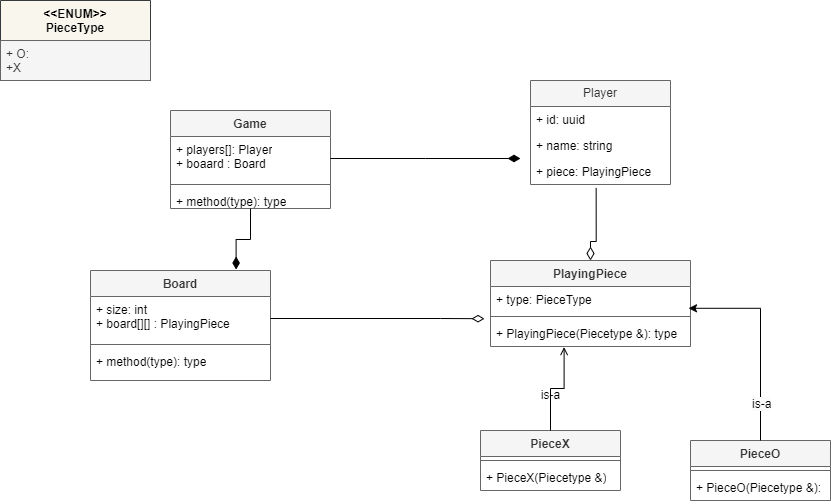

The diagram above was exported from draw.io. Its source (the exported page's mxGraphModel, read from the mxfile embedded in the PNG):
<mxGraphModel dx="1050" dy="565" grid="1" gridSize="10" guides="1" tooltips="1" connect="1" arrows="1" fold="1" page="1" pageScale="1" pageWidth="1700" pageHeight="1100" math="0" shadow="0">
  <root>
    <mxCell id="0" />
    <mxCell id="1" parent="0" />
    <mxCell id="sEjB8hQz2anj4eEQNp6R-1" value="&amp;lt;&amp;lt;ENUM&amp;gt;&amp;gt;&lt;div&gt;PieceType&lt;/div&gt;" style="swimlane;fontStyle=1;align=center;verticalAlign=top;childLayout=stackLayout;horizontal=1;startSize=40;horizontalStack=0;resizeParent=1;resizeParentMax=0;resizeLast=0;collapsible=1;marginBottom=0;whiteSpace=wrap;html=1;fillColor=#f9f7ed;strokeColor=#36393d;" vertex="1" parent="1">
      <mxGeometry x="120" y="20" width="150" height="80" as="geometry" />
    </mxCell>
    <mxCell id="sEjB8hQz2anj4eEQNp6R-2" value="+ O:&lt;div&gt;+X&lt;/div&gt;" style="text;align=left;verticalAlign=top;spacingLeft=4;spacingRight=4;overflow=hidden;rotatable=0;points=[[0,0.5],[1,0.5]];portConstraint=eastwest;whiteSpace=wrap;html=1;fillColor=#f5f5f5;strokeColor=#666666;fontColor=#333333;" vertex="1" parent="sEjB8hQz2anj4eEQNp6R-1">
      <mxGeometry y="40" width="150" height="40" as="geometry" />
    </mxCell>
    <mxCell id="sEjB8hQz2anj4eEQNp6R-5" value="PlayingPiece" style="swimlane;fontStyle=1;align=center;verticalAlign=top;childLayout=stackLayout;horizontal=1;startSize=26;horizontalStack=0;resizeParent=1;resizeParentMax=0;resizeLast=0;collapsible=1;marginBottom=0;whiteSpace=wrap;html=1;fillColor=#f5f5f5;fontColor=#333333;strokeColor=#666666;" vertex="1" parent="1">
      <mxGeometry x="610" y="280" width="200" height="86" as="geometry" />
    </mxCell>
    <mxCell id="sEjB8hQz2anj4eEQNp6R-6" value="+ type: PieceType" style="text;strokeColor=none;fillColor=none;align=left;verticalAlign=top;spacingLeft=4;spacingRight=4;overflow=hidden;rotatable=0;points=[[0,0.5],[1,0.5]];portConstraint=eastwest;whiteSpace=wrap;html=1;" vertex="1" parent="sEjB8hQz2anj4eEQNp6R-5">
      <mxGeometry y="26" width="200" height="26" as="geometry" />
    </mxCell>
    <mxCell id="sEjB8hQz2anj4eEQNp6R-7" value="" style="line;strokeWidth=1;fillColor=none;align=left;verticalAlign=middle;spacingTop=-1;spacingLeft=3;spacingRight=3;rotatable=0;labelPosition=right;points=[];portConstraint=eastwest;strokeColor=inherit;" vertex="1" parent="sEjB8hQz2anj4eEQNp6R-5">
      <mxGeometry y="52" width="200" height="8" as="geometry" />
    </mxCell>
    <mxCell id="sEjB8hQz2anj4eEQNp6R-8" value="+ PlayingPiece(Piecetype &amp;amp;): type" style="text;strokeColor=none;fillColor=none;align=left;verticalAlign=top;spacingLeft=4;spacingRight=4;overflow=hidden;rotatable=0;points=[[0,0.5],[1,0.5]];portConstraint=eastwest;whiteSpace=wrap;html=1;" vertex="1" parent="sEjB8hQz2anj4eEQNp6R-5">
      <mxGeometry y="60" width="200" height="26" as="geometry" />
    </mxCell>
    <mxCell id="sEjB8hQz2anj4eEQNp6R-9" value="PieceO" style="swimlane;fontStyle=1;align=center;verticalAlign=top;childLayout=stackLayout;horizontal=1;startSize=26;horizontalStack=0;resizeParent=1;resizeParentMax=0;resizeLast=0;collapsible=1;marginBottom=0;whiteSpace=wrap;html=1;fillColor=#f5f5f5;strokeColor=#666666;fontColor=#333333;" vertex="1" parent="1">
      <mxGeometry x="810" y="460" width="140" height="60" as="geometry" />
    </mxCell>
    <mxCell id="sEjB8hQz2anj4eEQNp6R-11" value="" style="line;strokeWidth=1;fillColor=none;align=left;verticalAlign=middle;spacingTop=-1;spacingLeft=3;spacingRight=3;rotatable=0;labelPosition=right;points=[];portConstraint=eastwest;strokeColor=inherit;" vertex="1" parent="sEjB8hQz2anj4eEQNp6R-9">
      <mxGeometry y="26" width="140" height="8" as="geometry" />
    </mxCell>
    <mxCell id="sEjB8hQz2anj4eEQNp6R-12" value="+ PieceO(Piecetype &amp;amp;):&amp;nbsp;" style="text;strokeColor=none;fillColor=none;align=left;verticalAlign=top;spacingLeft=4;spacingRight=4;overflow=hidden;rotatable=0;points=[[0,0.5],[1,0.5]];portConstraint=eastwest;whiteSpace=wrap;html=1;" vertex="1" parent="sEjB8hQz2anj4eEQNp6R-9">
      <mxGeometry y="34" width="140" height="26" as="geometry" />
    </mxCell>
    <mxCell id="sEjB8hQz2anj4eEQNp6R-13" value="PieceX" style="swimlane;fontStyle=1;align=center;verticalAlign=top;childLayout=stackLayout;horizontal=1;startSize=26;horizontalStack=0;resizeParent=1;resizeParentMax=0;resizeLast=0;collapsible=1;marginBottom=0;whiteSpace=wrap;html=1;fillColor=#f5f5f5;fontColor=#333333;strokeColor=#666666;" vertex="1" parent="1">
      <mxGeometry x="600" y="450" width="140" height="60" as="geometry" />
    </mxCell>
    <mxCell id="sEjB8hQz2anj4eEQNp6R-15" value="" style="line;strokeWidth=1;fillColor=none;align=left;verticalAlign=middle;spacingTop=-1;spacingLeft=3;spacingRight=3;rotatable=0;labelPosition=right;points=[];portConstraint=eastwest;strokeColor=inherit;" vertex="1" parent="sEjB8hQz2anj4eEQNp6R-13">
      <mxGeometry y="26" width="140" height="8" as="geometry" />
    </mxCell>
    <mxCell id="sEjB8hQz2anj4eEQNp6R-16" value="+ PieceX(Piecetype &amp;amp;)" style="text;strokeColor=none;fillColor=none;align=left;verticalAlign=top;spacingLeft=4;spacingRight=4;overflow=hidden;rotatable=0;points=[[0,0.5],[1,0.5]];portConstraint=eastwest;whiteSpace=wrap;html=1;" vertex="1" parent="sEjB8hQz2anj4eEQNp6R-13">
      <mxGeometry y="34" width="140" height="26" as="geometry" />
    </mxCell>
    <mxCell id="sEjB8hQz2anj4eEQNp6R-17" style="edgeStyle=orthogonalEdgeStyle;rounded=0;orthogonalLoop=1;jettySize=auto;html=1;exitX=0.5;exitY=0;exitDx=0;exitDy=0;entryX=0.368;entryY=1.023;entryDx=0;entryDy=0;entryPerimeter=0;endArrow=open;endFill=0;" edge="1" parent="1" source="sEjB8hQz2anj4eEQNp6R-13" target="sEjB8hQz2anj4eEQNp6R-8">
      <mxGeometry relative="1" as="geometry" />
    </mxCell>
    <mxCell id="sEjB8hQz2anj4eEQNp6R-19" style="edgeStyle=orthogonalEdgeStyle;rounded=0;orthogonalLoop=1;jettySize=auto;html=1;entryX=0.99;entryY=0.838;entryDx=0;entryDy=0;entryPerimeter=0;" edge="1" parent="1" source="sEjB8hQz2anj4eEQNp6R-9" target="sEjB8hQz2anj4eEQNp6R-6">
      <mxGeometry relative="1" as="geometry" />
    </mxCell>
    <mxCell id="sEjB8hQz2anj4eEQNp6R-20" value="is-a" style="text;html=1;align=center;verticalAlign=middle;resizable=0;points=[];autosize=1;strokeColor=none;fillColor=none;" vertex="1" parent="1">
      <mxGeometry x="650" y="400" width="40" height="30" as="geometry" />
    </mxCell>
    <mxCell id="sEjB8hQz2anj4eEQNp6R-21" value="&lt;span style=&quot;color: rgb(0, 0, 0); font-family: Helvetica; font-size: 12px; font-style: normal; font-variant-ligatures: normal; font-variant-caps: normal; font-weight: 400; letter-spacing: normal; orphans: 2; text-align: center; text-indent: 0px; text-transform: none; widows: 2; word-spacing: 0px; -webkit-text-stroke-width: 0px; white-space: nowrap; background-color: rgb(251, 251, 251); text-decoration-thickness: initial; text-decoration-style: initial; text-decoration-color: initial; display: inline !important; float: none;&quot;&gt;is-a&lt;/span&gt;" style="text;whiteSpace=wrap;html=1;" vertex="1" parent="1">
      <mxGeometry x="870" y="410" width="50" height="40" as="geometry" />
    </mxCell>
    <mxCell id="sEjB8hQz2anj4eEQNp6R-26" value="Board" style="swimlane;fontStyle=1;align=center;verticalAlign=top;childLayout=stackLayout;horizontal=1;startSize=26;horizontalStack=0;resizeParent=1;resizeParentMax=0;resizeLast=0;collapsible=1;marginBottom=0;whiteSpace=wrap;html=1;fillColor=#f5f5f5;fontColor=#333333;strokeColor=#666666;" vertex="1" parent="1">
      <mxGeometry x="210" y="290" width="180" height="110" as="geometry">
        <mxRectangle x="420" y="160" width="100" height="30" as="alternateBounds" />
      </mxGeometry>
    </mxCell>
    <mxCell id="sEjB8hQz2anj4eEQNp6R-27" value="+ size: int&lt;div&gt;+ board[][] : PlayingPiece&lt;/div&gt;" style="text;strokeColor=none;fillColor=none;align=left;verticalAlign=top;spacingLeft=4;spacingRight=4;overflow=hidden;rotatable=0;points=[[0,0.5],[1,0.5]];portConstraint=eastwest;whiteSpace=wrap;html=1;" vertex="1" parent="sEjB8hQz2anj4eEQNp6R-26">
      <mxGeometry y="26" width="180" height="44" as="geometry" />
    </mxCell>
    <mxCell id="sEjB8hQz2anj4eEQNp6R-28" value="" style="line;strokeWidth=1;fillColor=none;align=left;verticalAlign=middle;spacingTop=-1;spacingLeft=3;spacingRight=3;rotatable=0;labelPosition=right;points=[];portConstraint=eastwest;strokeColor=inherit;" vertex="1" parent="sEjB8hQz2anj4eEQNp6R-26">
      <mxGeometry y="70" width="180" height="8" as="geometry" />
    </mxCell>
    <mxCell id="sEjB8hQz2anj4eEQNp6R-29" value="+ method(type): type" style="text;strokeColor=none;fillColor=none;align=left;verticalAlign=top;spacingLeft=4;spacingRight=4;overflow=hidden;rotatable=0;points=[[0,0.5],[1,0.5]];portConstraint=eastwest;whiteSpace=wrap;html=1;" vertex="1" parent="sEjB8hQz2anj4eEQNp6R-26">
      <mxGeometry y="78" width="180" height="32" as="geometry" />
    </mxCell>
    <mxCell id="sEjB8hQz2anj4eEQNp6R-30" style="edgeStyle=orthogonalEdgeStyle;rounded=0;orthogonalLoop=1;jettySize=auto;html=1;exitX=1;exitY=0.5;exitDx=0;exitDy=0;entryX=-0.03;entryY=-0.069;entryDx=0;entryDy=0;entryPerimeter=0;endArrow=diamondThin;endFill=0;endSize=10;" edge="1" parent="1" source="sEjB8hQz2anj4eEQNp6R-27" target="sEjB8hQz2anj4eEQNp6R-8">
      <mxGeometry relative="1" as="geometry">
        <Array as="points">
          <mxPoint x="560" y="338" />
          <mxPoint x="560" y="338" />
        </Array>
      </mxGeometry>
    </mxCell>
    <mxCell id="sEjB8hQz2anj4eEQNp6R-31" value="Player" style="swimlane;fontStyle=0;childLayout=stackLayout;horizontal=1;startSize=26;fillColor=#f5f5f5;horizontalStack=0;resizeParent=1;resizeParentMax=0;resizeLast=0;collapsible=1;marginBottom=0;whiteSpace=wrap;html=1;fontColor=#333333;strokeColor=#666666;" vertex="1" parent="1">
      <mxGeometry x="650" y="100" width="140" height="104" as="geometry" />
    </mxCell>
    <mxCell id="sEjB8hQz2anj4eEQNp6R-32" value="+ id: uuid" style="text;strokeColor=none;fillColor=none;align=left;verticalAlign=top;spacingLeft=4;spacingRight=4;overflow=hidden;rotatable=0;points=[[0,0.5],[1,0.5]];portConstraint=eastwest;whiteSpace=wrap;html=1;" vertex="1" parent="sEjB8hQz2anj4eEQNp6R-31">
      <mxGeometry y="26" width="140" height="26" as="geometry" />
    </mxCell>
    <mxCell id="sEjB8hQz2anj4eEQNp6R-33" value="+ name: string&lt;span style=&quot;white-space: pre;&quot;&gt;&#09;&lt;/span&gt;" style="text;strokeColor=none;fillColor=none;align=left;verticalAlign=top;spacingLeft=4;spacingRight=4;overflow=hidden;rotatable=0;points=[[0,0.5],[1,0.5]];portConstraint=eastwest;whiteSpace=wrap;html=1;" vertex="1" parent="sEjB8hQz2anj4eEQNp6R-31">
      <mxGeometry y="52" width="140" height="26" as="geometry" />
    </mxCell>
    <mxCell id="sEjB8hQz2anj4eEQNp6R-34" value="+ piece: PlayingPiece" style="text;strokeColor=none;fillColor=none;align=left;verticalAlign=top;spacingLeft=4;spacingRight=4;overflow=hidden;rotatable=0;points=[[0,0.5],[1,0.5]];portConstraint=eastwest;whiteSpace=wrap;html=1;" vertex="1" parent="sEjB8hQz2anj4eEQNp6R-31">
      <mxGeometry y="78" width="140" height="26" as="geometry" />
    </mxCell>
    <mxCell id="sEjB8hQz2anj4eEQNp6R-35" style="edgeStyle=orthogonalEdgeStyle;rounded=0;orthogonalLoop=1;jettySize=auto;html=1;exitX=0.469;exitY=1.131;exitDx=0;exitDy=0;entryX=0.5;entryY=0;entryDx=0;entryDy=0;endArrow=diamondThin;endFill=0;endSize=11;exitPerimeter=0;" edge="1" parent="1" source="sEjB8hQz2anj4eEQNp6R-34" target="sEjB8hQz2anj4eEQNp6R-5">
      <mxGeometry relative="1" as="geometry">
        <mxPoint x="570" y="261" as="sourcePoint" />
        <mxPoint x="784" y="261" as="targetPoint" />
        <Array as="points">
          <mxPoint x="716" y="261" />
          <mxPoint x="710" y="261" />
        </Array>
      </mxGeometry>
    </mxCell>
    <mxCell id="sEjB8hQz2anj4eEQNp6R-37" value="Game" style="swimlane;fontStyle=1;align=center;verticalAlign=top;childLayout=stackLayout;horizontal=1;startSize=26;horizontalStack=0;resizeParent=1;resizeParentMax=0;resizeLast=0;collapsible=1;marginBottom=0;whiteSpace=wrap;html=1;fillColor=#f5f5f5;fontColor=#333333;strokeColor=#666666;" vertex="1" parent="1">
      <mxGeometry x="290" y="130" width="160" height="98" as="geometry" />
    </mxCell>
    <mxCell id="sEjB8hQz2anj4eEQNp6R-41" style="edgeStyle=orthogonalEdgeStyle;rounded=0;orthogonalLoop=1;jettySize=auto;html=1;exitX=1;exitY=0.5;exitDx=0;exitDy=0;endArrow=diamondThin;endFill=1;endSize=10;" edge="1" parent="sEjB8hQz2anj4eEQNp6R-37" source="sEjB8hQz2anj4eEQNp6R-38">
      <mxGeometry relative="1" as="geometry">
        <mxPoint x="350" y="48" as="targetPoint" />
      </mxGeometry>
    </mxCell>
    <mxCell id="sEjB8hQz2anj4eEQNp6R-38" value="+ players[]: Player&lt;div&gt;+ boaard : Board&lt;/div&gt;" style="text;strokeColor=none;fillColor=none;align=left;verticalAlign=top;spacingLeft=4;spacingRight=4;overflow=hidden;rotatable=0;points=[[0,0.5],[1,0.5]];portConstraint=eastwest;whiteSpace=wrap;html=1;" vertex="1" parent="sEjB8hQz2anj4eEQNp6R-37">
      <mxGeometry y="26" width="160" height="44" as="geometry" />
    </mxCell>
    <mxCell id="sEjB8hQz2anj4eEQNp6R-39" value="" style="line;strokeWidth=1;fillColor=none;align=left;verticalAlign=middle;spacingTop=-1;spacingLeft=3;spacingRight=3;rotatable=0;labelPosition=right;points=[];portConstraint=eastwest;strokeColor=inherit;" vertex="1" parent="sEjB8hQz2anj4eEQNp6R-37">
      <mxGeometry y="70" width="160" height="8" as="geometry" />
    </mxCell>
    <mxCell id="sEjB8hQz2anj4eEQNp6R-40" value="+ method(type): type" style="text;strokeColor=none;fillColor=none;align=left;verticalAlign=top;spacingLeft=4;spacingRight=4;overflow=hidden;rotatable=0;points=[[0,0.5],[1,0.5]];portConstraint=eastwest;whiteSpace=wrap;html=1;" vertex="1" parent="sEjB8hQz2anj4eEQNp6R-37">
      <mxGeometry y="78" width="160" height="20" as="geometry" />
    </mxCell>
    <mxCell id="sEjB8hQz2anj4eEQNp6R-42" style="edgeStyle=orthogonalEdgeStyle;rounded=0;orthogonalLoop=1;jettySize=auto;html=1;entryX=0.809;entryY=-0.009;entryDx=0;entryDy=0;entryPerimeter=0;endArrow=diamondThin;endFill=1;endSize=10;" edge="1" parent="1" source="sEjB8hQz2anj4eEQNp6R-37" target="sEjB8hQz2anj4eEQNp6R-26">
      <mxGeometry relative="1" as="geometry" />
    </mxCell>
  </root>
</mxGraphModel>